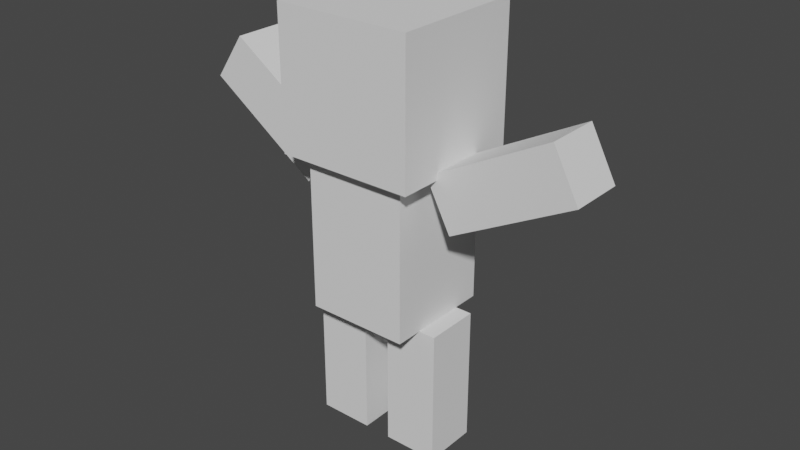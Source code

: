 # Source: character.blend  (saved by Blender 2.91.10; exported with 4.5.12 LTS)
import bpy
from mathutils import Matrix  # noqa: F401  (used for matrix-valued properties, if any)

bpy.ops.wm.read_factory_settings(use_empty=True)
scene = bpy.context.scene
scene.name = 'Scene'

# ---- world
world_world = bpy.data.worlds.new('World'); scene.world = world_world
world_world.use_nodes = True; world_world.node_tree.nodes.clear()
_N = world_world.node_tree.nodes; _L = world_world.node_tree.links
n0 = _N.new('ShaderNodeOutputWorld'); n0.name = 'World Output'; n0.location = (300, 300)
n1 = _N.new('ShaderNodeBackground'); n1.name = 'Background'; n1.location = (10, 300)
n1.inputs[0].default_value = (0.05088, 0.05088, 0.05088, 1.0)
_L.new(n1.outputs[0], n0.inputs[0])
n0.is_active_output = True
world_world.color = (0.05088, 0.05088, 0.05088)
world_world.use_sun_shadow = False
world_world.sun_shadow_jitter_overblur = 0.0

# ---- meshes
me_cube_001 = bpy.data.meshes.new('Cube.001')
me_cube_001.from_pydata([(-1.0, -1.0, 4.265), (-1.0, -1.0, 6.265), (-1.0, 1.0, 4.265), (-1.0, 1.0, 6.265), (1.0, -1.0, 4.265), (1.0, -1.0, 6.265), (1.0, 1.0, 4.265), (1.0, 1.0, 6.265), (-0.75, -0.8, 2.0), (-0.75, -0.8, 4.25), (-0.75, 0.8, 2.0), (-0.75, 0.8, 4.25), (0.75, -0.8, 2.0), (0.75, -0.8, 4.25), (0.75, 0.8, 2.0), (0.75, 0.8, 4.25), (-1.0, -0.4, 0.0), (-1.0, -0.4, 2.0), (-1.0, 0.4, 0.0), (-1.0, 0.4, 2.0), (-0.2, -0.4, 0.0), (-0.2, -0.4, 2.0), (-0.2, 0.4, 0.0), (-0.2, 0.4, 2.0), (0.2, -0.4, 0.0), (0.2, -0.4, 2.0), (0.2, 0.4, 0.0), (0.2, 0.4, 2.0), (1.0, -0.4, 0.0), (1.0, -0.4, 2.0), (1.0, 0.4, 0.0), (1.0, 0.4, 2.0), (2.982, -0.4, 4.503), (1.211, -0.4, 3.572), (2.982, 0.4, 4.503), (1.211, 0.4, 3.573), (2.609, -0.4, 5.211), (0.839, -0.4, 4.281), (2.609, 0.4, 5.211), (0.839, 0.4, 4.281), (-1.184, -0.4, 3.61), (-2.831, -0.4, 4.744), (-1.184, 0.4, 3.61), (-2.831, 0.4, 4.744), (-0.7299, -0.4, 4.269), (-2.377, -0.4, 5.403), (-0.7299, 0.4, 4.269), (-2.377, 0.4, 5.403)], [], [(0, 1, 3, 2), (2, 3, 7, 6), (6, 7, 5, 4), (4, 5, 1, 0), (2, 6, 4, 0), (7, 3, 1, 5), (8, 9, 11, 10), (10, 11, 15, 14), (14, 15, 13, 12), (12, 13, 9, 8), (10, 14, 12, 8), (15, 11, 9, 13), (16, 17, 19, 18), (18, 19, 23, 22), (22, 23, 21, 20), (20, 21, 17, 16), (18, 22, 20, 16), (23, 19, 17, 21), (24, 25, 27, 26), (26, 27, 31, 30), (30, 31, 29, 28), (28, 29, 25, 24), (26, 30, 28, 24), (31, 27, 25, 29), (32, 33, 35, 34), (34, 35, 39, 38), (38, 39, 37, 36), (36, 37, 33, 32), (34, 38, 36, 32), (39, 35, 33, 37), (40, 41, 43, 42), (42, 43, 47, 46), (46, 47, 45, 44), (44, 45, 41, 40), (42, 46, 44, 40), (47, 43, 41, 45)])
_uv = me_cube_001.uv_layers.new(name='UVMap')
_uv.uv.foreach_set('vector', [0.375, 0.0, 0.625, 0.0, 0.625, 0.25, 0.375, 0.25, 0.375, 0.25, 0.625, 0.25, 0.625, 0.5, 0.375, 0.5, 0.375, 0.5, 0.625, 0.5, 0.625, 0.75, 0.375, 0.75, 0.375, 0.75, 0.625, 0.75, 0.625, 1.0, 0.375, 1.0, 0.125, 0.5, 0.375, 0.5, 0.375, 0.75, 0.125, 0.75, 0.625, 0.5, 0.875, 0.5, 0.875, 0.75, 0.625, 0.75, 0.375, 0.0, 0.625, 0.0, 0.625, 0.25, 0.375, 0.25, 0.375, 0.25, 0.625, 0.25, 0.625, 0.5, 0.375, 0.5, 0.375, 0.5, 0.625, 0.5, 0.625, 0.75, 0.375, 0.75, 0.375, 0.75, 0.625, 0.75, 0.625, 1.0, 0.375, 1.0, 0.125, 0.5, 0.375, 0.5, 0.375, 0.75, 0.125, 0.75, 0.625, 0.5, 0.875, 0.5, 0.875, 0.75, 0.625, 0.75, 0.375, 0.0, 0.625, 0.0, 0.625, 0.25, 0.375, 0.25, 0.375, 0.25, 0.625, 0.25, 0.625, 0.5, 0.375, 0.5, 0.375, 0.5, 0.625, 0.5, 0.625, 0.75, 0.375, 0.75, 0.375, 0.75, 0.625, 0.75, 0.625, 1.0, 0.375, 1.0, 0.125, 0.5, 0.375, 0.5, 0.375, 0.75, 0.125, 0.75, 0.625, 0.5, 0.875, 0.5, 0.875, 0.75, 0.625, 0.75, 0.375, 0.0, 0.625, 0.0, 0.625, 0.25, 0.375, 0.25, 0.375, 0.25, 0.625, 0.25, 0.625, 0.5, 0.375, 0.5, 0.375, 0.5, 0.625, 0.5, 0.625, 0.75, 0.375, 0.75, 0.375, 0.75, 0.625, 0.75, 0.625, 1.0, 0.375, 1.0, 0.125, 0.5, 0.375, 0.5, 0.375, 0.75, 0.125, 0.75, 0.625, 0.5, 0.875, 0.5, 0.875, 0.75, 0.625, 0.75, 0.375, 0.0, 0.625, 0.0, 0.625, 0.25, 0.375, 0.25, 0.375, 0.25, 0.625, 0.25, 0.625, 0.5, 0.375, 0.5, 0.375, 0.5, 0.625, 0.5, 0.625, 0.75, 0.375, 0.75, 0.375, 0.75, 0.625, 0.75, 0.625, 1.0, 0.375, 1.0, 0.125, 0.5, 0.375, 0.5, 0.375, 0.75, 0.125, 0.75, 0.625, 0.5, 0.875, 0.5, 0.875, 0.75, 0.625, 0.75, 0.375, 0.0, 0.625, 0.0, 0.625, 0.25, 0.375, 0.25, 0.375, 0.25, 0.625, 0.25, 0.625, 0.5, 0.375, 0.5, 0.375, 0.5, 0.625, 0.5, 0.625, 0.75, 0.375, 0.75, 0.375, 0.75, 0.625, 0.75, 0.625, 1.0, 0.375, 1.0, 0.125, 0.5, 0.375, 0.5, 0.375, 0.75, 0.125, 0.75, 0.625, 0.5, 0.875, 0.5, 0.875, 0.75, 0.625, 0.75])
me_cube_001.use_remesh_fix_poles = True
me_cube_001.use_remesh_preserve_attributes = False
me_cube_001.use_mirror_vertex_groups = False
me_cube_001.update()
arm_armature = bpy.data.armatures.new('Armature')  # bones are not reproduced

# ---- objects
ob_armature = bpy.data.objects.new('Armature', arm_armature)
ob_character = bpy.data.objects.new('Character', me_cube_001)

# ---- transforms, parenting, visibility, modifiers, constraints
ob_armature.location = (0.0, 0.0, 0.0)
ob_armature.show_in_front = True
ob_armature.lineart.crease_threshold = 0.0
ob_character.parent = ob_armature
ob_character.location = (0.0, 0.0, 0.0)
ob_character.lineart.crease_threshold = 0.0
_vg = ob_character.vertex_groups.new(name='Root')
for _i, _w in zip([16, 18, 20, 22, 24, 26, 28, 29, 30], [1.319e-05, 2.58e-07, 0.0002131, 0.005497, 0.0001648, 9.952e-05, 0.0, 0.0, 0.02699]): _vg.add([_i], _w, 'REPLACE')
_vg = ob_character.vertex_groups.new(name='Bone')
for _i, _w in zip([8, 10, 12, 14], [1.0, 1.0, 1.0, 1.0]): _vg.add([_i], _w, 'REPLACE')
_vg = ob_character.vertex_groups.new(name='Bone.003')
_vg.add([32, 33, 34, 35, 36, 37, 38, 39], 1.0, 'REPLACE')
_vg = ob_character.vertex_groups.new(name='Bone.004')
_vg.add([40, 41, 42, 43, 44, 45, 46, 47], 1.0, 'REPLACE')
_vg = ob_character.vertex_groups.new(name='Bone.005')
for _i, _w in zip([16, 17, 18, 19, 20, 21, 22, 23, 24, 26], [0.9997, 0.9938, 0.9749, 0.9978, 0.9136, 0.9065, 0.9917, 0.9941, 0.0, 8.431e-05]): _vg.add([_i], _w, 'REPLACE')
_vg = ob_character.vertex_groups.new(name='Bone.006')
for _i, _w in zip([24, 25, 26, 27, 28, 29, 30, 31], [0.9971, 0.9937, 0.9932, 0.9777, 0.9996, 0.9979, 0.9933, 0.9939]): _vg.add([_i], _w, 'REPLACE')
_vg = ob_character.vertex_groups.new(name='Bone.001')
for _i, _w in zip([8, 9, 10, 11, 12, 13, 14, 15, 17, 19], [0.004555, 1.0, 1.061e-05, 1.0, 4.734e-17, 1.0, 5.527e-09, 1.0, 0.0, 0.0]): _vg.add([_i], _w, 'REPLACE')
_vg = ob_character.vertex_groups.new(name='Bone.002')
_vg.add([0, 1, 2, 3, 4, 5, 6, 7], 1.0, 'REPLACE')
_m = ob_character.modifiers.new('Armature', 'ARMATURE')
_m.object = ob_armature

# ---- collection membership
scene.collection.objects.link(ob_armature)
scene.collection.objects.link(ob_character)

# ---- scene / render settings (as saved in the file)
scene.frame_start = 0; scene.frame_end = 250; scene.frame_set(10)
scene.render.engine = 'BLENDER_EEVEE_NEXT'
scene.cycles.use_denoising = False
scene.cycles.samples = 128
scene.cycles.sampling_pattern = 'TABULATED_SOBOL'
scene.cycles.use_adaptive_sampling = False
scene.cycles.use_light_tree = False
scene.view_settings.view_transform = 'Filmic'
bpy.context.view_layer.update()

# ---- added for rendering (the .blend has no active camera and no usable light): camera, sun
cam_auto = bpy.data.cameras.new('AutoCamera')
cam_auto.lens = 50.0
cam_auto.sensor_width = 36.0
cam_auto.clip_end = 1000.0
ob_auto_camera = bpy.data.objects.new('AutoCamera', cam_auto)
scene.collection.objects.link(ob_auto_camera)
ob_auto_camera.location = (8.50161, -10.0977, 9.9371)
ob_auto_camera.rotation_euler = (1.09748, -7.21219e-08, 0.694738)
scene.camera = ob_auto_camera
light_auto_sun = bpy.data.lights.new('AutoSun', 'SUN')
light_auto_sun.energy = 3.0
light_auto_sun.angle = 0.0523599
ob_auto_sun = bpy.data.objects.new('AutoSun', light_auto_sun)
scene.collection.objects.link(ob_auto_sun)
ob_auto_sun.rotation_euler = (0.872665, 0.174533, 0.523599)
bpy.context.view_layer.update()
